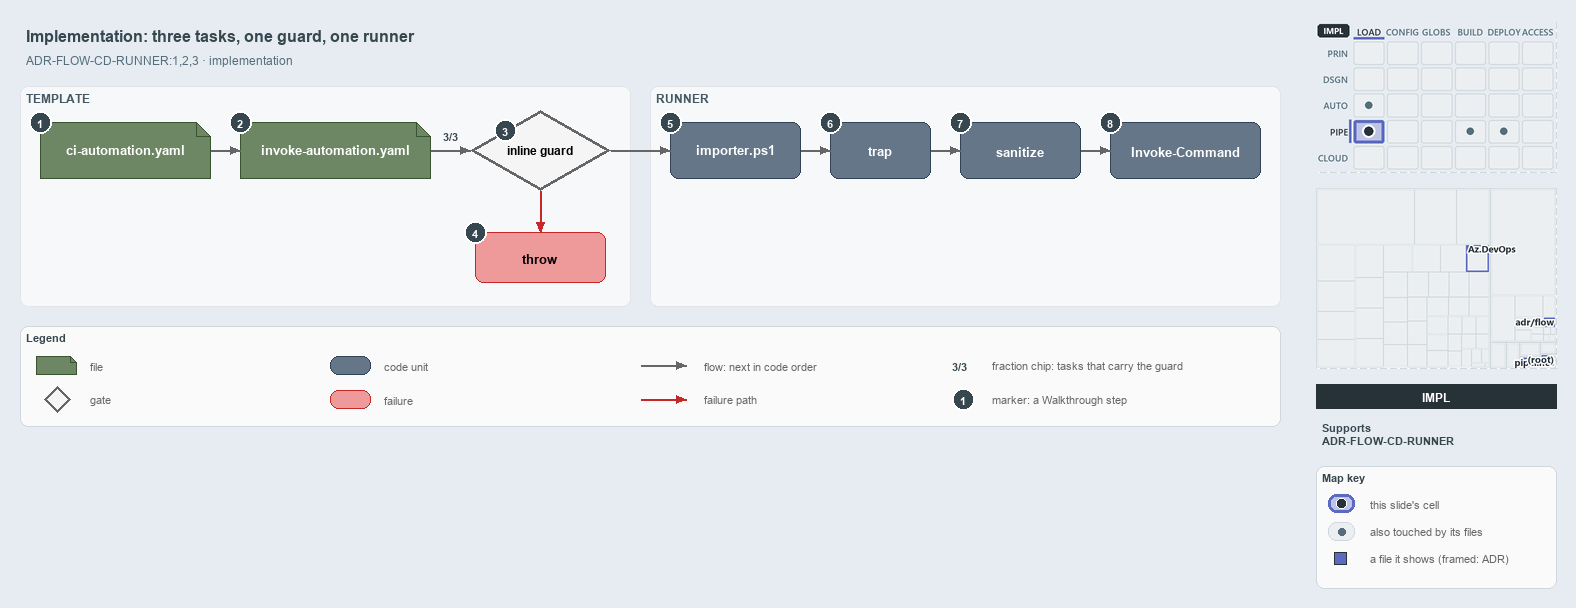

The diagram above was exported from draw.io. Its source (the exported page's mxGraphModel, read from the mxfile embedded in the PNG):
<mxGraphModel dx="1024" dy="768" grid="0" gridSize="10" guides="1" tooltips="1" connect="1" arrows="1" fold="1" page="1" pageScale="1" pageWidth="1572" pageHeight="600" background="#E6ECF2" math="0" shadow="0">
  <root>
    <mxCell id="0" />
    <mxCell id="1" parent="0" />
    <mxCell id="title" value="Implementation: three tasks, one guard, one runner" style="text;html=1;align=left;verticalAlign=middle;fontSize=16;fontStyle=1;fontColor=#37474F;" vertex="1" parent="1">
      <mxGeometry x="20" y="14" width="1260" height="30" as="geometry" />
    </mxCell>
    <mxCell id="subtitle" value="ADR-FLOW-CD-RUNNER:1,2,3 &amp;#183; implementation" style="text;html=1;align=left;verticalAlign=middle;fontSize=12;fontColor=#546E7A;" vertex="1" parent="1">
      <mxGeometry x="20" y="44" width="1240" height="20" as="geometry" />
    </mxCell>
    <mxCell id="band-template" value="TEMPLATE" style="rounded=1;html=1;arcSize=3;fillColor=#F6F8FA;strokeColor=#E1E4E8;verticalAlign=top;align=left;spacingLeft=8;fontStyle=1;fontSize=12;fontColor=#455A64;" vertex="1" parent="1">
      <mxGeometry x="20" y="80" width="610" height="220" as="geometry" />
    </mxCell>
    <mxCell id="band-runner" value="RUNNER" style="rounded=1;html=1;arcSize=3;fillColor=#F6F8FA;strokeColor=#E1E4E8;verticalAlign=top;align=left;spacingLeft=8;fontStyle=1;fontSize=12;fontColor=#455A64;" vertex="1" parent="1">
      <mxGeometry x="650" y="80" width="630" height="220" as="geometry" />
    </mxCell>
    <mxCell id="ci" value="&lt;b&gt;ci-automation.yaml&lt;/b&gt;" style="shape=note;size=14;whiteSpace=wrap;html=1;fillColor=#6d8764;strokeColor=#3a5431;fontSize=13;fontColor=#FFFFFF;" vertex="1" parent="1">
      <mxGeometry x="40" y="116" width="170" height="56" as="geometry" />
    </mxCell>
    <mxCell id="template" value="&lt;b&gt;invoke-automation.yaml&lt;/b&gt;" style="shape=note;size=14;whiteSpace=wrap;html=1;fillColor=#6d8764;strokeColor=#3a5431;fontSize=13;fontColor=#FFFFFF;" vertex="1" parent="1">
      <mxGeometry x="240" y="116" width="190" height="56" as="geometry" />
    </mxCell>
    <mxCell id="guard" value="&lt;b&gt;inline guard&lt;/b&gt;" style="rhombus;whiteSpace=wrap;html=1;fillColor=#f5f5f5;strokeColor=#666666;strokeWidth=3;fontSize=12;" vertex="1" parent="1">
      <mxGeometry x="470" y="104" width="140" height="80" as="geometry" />
    </mxCell>
    <mxCell id="throw" value="&lt;b&gt;throw&lt;/b&gt;" style="rounded=1;whiteSpace=wrap;html=1;arcSize=20;fillColor=#EF9A9A;strokeColor=#C62828;fontSize=13;" vertex="1" parent="1">
      <mxGeometry x="475" y="226" width="130" height="50" as="geometry" />
    </mxCell>
    <mxCell id="importer" value="&lt;b&gt;importer.ps1&lt;/b&gt;" style="rounded=1;whiteSpace=wrap;html=1;arcSize=20;fillColor=#647687;strokeColor=#314354;fontSize=13;fontColor=#FFFFFF;" vertex="1" parent="1">
      <mxGeometry x="670" y="116" width="130" height="56" as="geometry" />
    </mxCell>
    <mxCell id="trap" value="&lt;b&gt;trap&lt;/b&gt;" style="rounded=1;whiteSpace=wrap;html=1;arcSize=20;fillColor=#647687;strokeColor=#314354;fontSize=13;fontColor=#FFFFFF;" vertex="1" parent="1">
      <mxGeometry x="830" y="116" width="100" height="56" as="geometry" />
    </mxCell>
    <mxCell id="sanitize" value="&lt;b&gt;sanitize&lt;/b&gt;" style="rounded=1;whiteSpace=wrap;html=1;arcSize=20;fillColor=#647687;strokeColor=#314354;fontSize=13;fontColor=#FFFFFF;" vertex="1" parent="1">
      <mxGeometry x="960" y="116" width="120" height="56" as="geometry" />
    </mxCell>
    <mxCell id="invoke" value="&lt;b&gt;Invoke-Command&lt;/b&gt;" style="rounded=1;whiteSpace=wrap;html=1;arcSize=20;fillColor=#647687;strokeColor=#314354;fontSize=13;fontColor=#FFFFFF;" vertex="1" parent="1">
      <mxGeometry x="1110" y="116" width="150" height="56" as="geometry" />
    </mxCell>
    <mxCell id="p-edge-ci-template-a" value="" style="text;html=1;strokeColor=none;fillColor=none;" vertex="1" parent="1">
      <mxGeometry x="210" y="144" width="1" height="1" as="geometry" />
    </mxCell>
    <mxCell id="p-edge-ci-template-b" value="" style="text;html=1;strokeColor=none;fillColor=none;" vertex="1" parent="1">
      <mxGeometry x="240" y="144" width="1" height="1" as="geometry" />
    </mxCell>
    <mxCell id="edge-ci-template" value="" style="edgeStyle=orthogonalEdgeStyle;rounded=1;html=1;fontSize=10;endArrow=block;strokeColor=#666666;" edge="1" parent="1" source="p-edge-ci-template-a" target="p-edge-ci-template-b">
      <mxGeometry relative="1" as="geometry" />
    </mxCell>
    <mxCell id="p-edge-template-guard-a" value="" style="text;html=1;strokeColor=none;fillColor=none;" vertex="1" parent="1">
      <mxGeometry x="430" y="144" width="1" height="1" as="geometry" />
    </mxCell>
    <mxCell id="p-edge-template-guard-b" value="" style="text;html=1;strokeColor=none;fillColor=none;" vertex="1" parent="1">
      <mxGeometry x="470" y="144" width="1" height="1" as="geometry" />
    </mxCell>
    <mxCell id="edge-template-guard" value="" style="edgeStyle=orthogonalEdgeStyle;rounded=1;html=1;fontSize=10;endArrow=block;strokeColor=#666666;" edge="1" parent="1" source="p-edge-template-guard-a" target="p-edge-template-guard-b">
      <mxGeometry relative="1" as="geometry" />
    </mxCell>
    <mxCell id="frac-template-guard" value="&lt;b&gt;3/3&lt;/b&gt;" style="text;html=1;align=center;verticalAlign=middle;fontSize=11;fontColor=#37474F;fillColor=#FFFFFF;strokeColor=none;" vertex="1" parent="1">
      <mxGeometry x="435" y="120" width="30" height="18" as="geometry" />
    </mxCell>
    <mxCell id="p-edge-guard-throw-a" value="" style="text;html=1;strokeColor=none;fillColor=none;" vertex="1" parent="1">
      <mxGeometry x="540" y="184" width="1" height="1" as="geometry" />
    </mxCell>
    <mxCell id="p-edge-guard-throw-b" value="" style="text;html=1;strokeColor=none;fillColor=none;" vertex="1" parent="1">
      <mxGeometry x="540" y="226" width="1" height="1" as="geometry" />
    </mxCell>
    <mxCell id="edge-guard-throw" value="" style="edgeStyle=orthogonalEdgeStyle;rounded=1;html=1;fontSize=10;endArrow=block;strokeColor=#C62828;" edge="1" parent="1" source="p-edge-guard-throw-a" target="p-edge-guard-throw-b">
      <mxGeometry relative="1" as="geometry" />
    </mxCell>
    <mxCell id="p-edge-guard-importer-a" value="" style="text;html=1;strokeColor=none;fillColor=none;" vertex="1" parent="1">
      <mxGeometry x="610" y="144" width="1" height="1" as="geometry" />
    </mxCell>
    <mxCell id="p-edge-guard-importer-b" value="" style="text;html=1;strokeColor=none;fillColor=none;" vertex="1" parent="1">
      <mxGeometry x="670" y="144" width="1" height="1" as="geometry" />
    </mxCell>
    <mxCell id="edge-guard-importer" value="" style="edgeStyle=orthogonalEdgeStyle;rounded=1;html=1;fontSize=10;endArrow=block;strokeColor=#666666;" edge="1" parent="1" source="p-edge-guard-importer-a" target="p-edge-guard-importer-b">
      <mxGeometry relative="1" as="geometry" />
    </mxCell>
    <mxCell id="p-edge-importer-trap-a" value="" style="text;html=1;strokeColor=none;fillColor=none;" vertex="1" parent="1">
      <mxGeometry x="800" y="144" width="1" height="1" as="geometry" />
    </mxCell>
    <mxCell id="p-edge-importer-trap-b" value="" style="text;html=1;strokeColor=none;fillColor=none;" vertex="1" parent="1">
      <mxGeometry x="830" y="144" width="1" height="1" as="geometry" />
    </mxCell>
    <mxCell id="edge-importer-trap" value="" style="edgeStyle=orthogonalEdgeStyle;rounded=1;html=1;fontSize=10;endArrow=block;strokeColor=#666666;" edge="1" parent="1" source="p-edge-importer-trap-a" target="p-edge-importer-trap-b">
      <mxGeometry relative="1" as="geometry" />
    </mxCell>
    <mxCell id="p-edge-trap-sanitize-a" value="" style="text;html=1;strokeColor=none;fillColor=none;" vertex="1" parent="1">
      <mxGeometry x="930" y="144" width="1" height="1" as="geometry" />
    </mxCell>
    <mxCell id="p-edge-trap-sanitize-b" value="" style="text;html=1;strokeColor=none;fillColor=none;" vertex="1" parent="1">
      <mxGeometry x="960" y="144" width="1" height="1" as="geometry" />
    </mxCell>
    <mxCell id="edge-trap-sanitize" value="" style="edgeStyle=orthogonalEdgeStyle;rounded=1;html=1;fontSize=10;endArrow=block;strokeColor=#666666;" edge="1" parent="1" source="p-edge-trap-sanitize-a" target="p-edge-trap-sanitize-b">
      <mxGeometry relative="1" as="geometry" />
    </mxCell>
    <mxCell id="p-edge-sanitize-invoke-a" value="" style="text;html=1;strokeColor=none;fillColor=none;" vertex="1" parent="1">
      <mxGeometry x="1080" y="144" width="1" height="1" as="geometry" />
    </mxCell>
    <mxCell id="p-edge-sanitize-invoke-b" value="" style="text;html=1;strokeColor=none;fillColor=none;" vertex="1" parent="1">
      <mxGeometry x="1110" y="144" width="1" height="1" as="geometry" />
    </mxCell>
    <mxCell id="edge-sanitize-invoke" value="" style="edgeStyle=orthogonalEdgeStyle;rounded=1;html=1;fontSize=10;endArrow=block;strokeColor=#666666;" edge="1" parent="1" source="p-edge-sanitize-invoke-a" target="p-edge-sanitize-invoke-b">
      <mxGeometry relative="1" as="geometry" />
    </mxCell>
    <mxCell id="mark-1" value="1" style="ellipse;html=1;fillColor=#37474F;strokeColor=#FFFFFF;strokeWidth=2;fontColor=#FFFFFF;fontStyle=1;fontSize=11;" vertex="1" parent="1">
      <mxGeometry x="29" y="105" width="22" height="22" as="geometry" />
    </mxCell>
    <mxCell id="mark-2" value="2" style="ellipse;html=1;fillColor=#37474F;strokeColor=#FFFFFF;strokeWidth=2;fontColor=#FFFFFF;fontStyle=1;fontSize=11;" vertex="1" parent="1">
      <mxGeometry x="229" y="105" width="22" height="22" as="geometry" />
    </mxCell>
    <mxCell id="mark-3" value="3" style="ellipse;html=1;fillColor=#37474F;strokeColor=#FFFFFF;strokeWidth=2;fontColor=#FFFFFF;fontStyle=1;fontSize=11;" vertex="1" parent="1">
      <mxGeometry x="494" y="113" width="22" height="22" as="geometry" />
    </mxCell>
    <mxCell id="mark-4" value="4" style="ellipse;html=1;fillColor=#37474F;strokeColor=#FFFFFF;strokeWidth=2;fontColor=#FFFFFF;fontStyle=1;fontSize=11;" vertex="1" parent="1">
      <mxGeometry x="464" y="215" width="22" height="22" as="geometry" />
    </mxCell>
    <mxCell id="mark-5" value="5" style="ellipse;html=1;fillColor=#37474F;strokeColor=#FFFFFF;strokeWidth=2;fontColor=#FFFFFF;fontStyle=1;fontSize=11;" vertex="1" parent="1">
      <mxGeometry x="659" y="105" width="22" height="22" as="geometry" />
    </mxCell>
    <mxCell id="mark-6" value="6" style="ellipse;html=1;fillColor=#37474F;strokeColor=#FFFFFF;strokeWidth=2;fontColor=#FFFFFF;fontStyle=1;fontSize=11;" vertex="1" parent="1">
      <mxGeometry x="819" y="105" width="22" height="22" as="geometry" />
    </mxCell>
    <mxCell id="mark-7" value="7" style="ellipse;html=1;fillColor=#37474F;strokeColor=#FFFFFF;strokeWidth=2;fontColor=#FFFFFF;fontStyle=1;fontSize=11;" vertex="1" parent="1">
      <mxGeometry x="949" y="105" width="22" height="22" as="geometry" />
    </mxCell>
    <mxCell id="mark-8" value="8" style="ellipse;html=1;fillColor=#37474F;strokeColor=#FFFFFF;strokeWidth=2;fontColor=#FFFFFF;fontStyle=1;fontSize=11;" vertex="1" parent="1">
      <mxGeometry x="1099" y="105" width="22" height="22" as="geometry" />
    </mxCell>
    <mxCell id="legend" value="&lt;b&gt;Legend&lt;/b&gt;" style="rounded=1;whiteSpace=wrap;html=1;arcSize=6;fillColor=#FAFAFA;strokeColor=#CFD8DC;align=left;verticalAlign=top;spacing=8;fontSize=11;fontColor=#37474F;" vertex="1" parent="1">
      <mxGeometry x="20" y="320" width="1260" height="100" as="geometry" />
    </mxCell>
    <mxCell id="legend-0" value="" style="shape=note;size=6;whiteSpace=wrap;html=1;fillColor=#6d8764;strokeColor=#3a5431;fontColor=#FFFFFF;" vertex="1" parent="1">
      <mxGeometry x="36" y="350" width="40" height="18" as="geometry" />
    </mxCell>
    <mxCell id="legend-0-text" value="file" style="text;html=1;align=left;verticalAlign=middle;fontSize=11;fontColor=#666666;" vertex="1" parent="1">
      <mxGeometry x="84" y="349" width="300" height="20" as="geometry" />
    </mxCell>
    <mxCell id="legend-1" value="" style="rhombus;whiteSpace=wrap;html=1;fillColor=#f5f5f5;strokeColor=#666666;strokeWidth=3;" vertex="1" parent="1">
      <mxGeometry x="44" y="380" width="26" height="26" as="geometry" />
    </mxCell>
    <mxCell id="legend-1-text" value="gate" style="text;html=1;align=left;verticalAlign=middle;fontSize=11;fontColor=#666666;" vertex="1" parent="1">
      <mxGeometry x="84" y="383" width="300" height="20" as="geometry" />
    </mxCell>
    <mxCell id="legend-2" value="" style="rounded=1;whiteSpace=wrap;html=1;arcSize=20;fillColor=#647687;strokeColor=#314354;fontColor=#FFFFFF;" vertex="1" parent="1">
      <mxGeometry x="330" y="350" width="40" height="18" as="geometry" />
    </mxCell>
    <mxCell id="legend-2-text" value="code unit" style="text;html=1;align=left;verticalAlign=middle;fontSize=11;fontColor=#666666;" vertex="1" parent="1">
      <mxGeometry x="378" y="349" width="300" height="20" as="geometry" />
    </mxCell>
    <mxCell id="legend-3" value="" style="rounded=1;whiteSpace=wrap;html=1;arcSize=20;fillColor=#EF9A9A;strokeColor=#C62828;" vertex="1" parent="1">
      <mxGeometry x="330" y="384" width="40" height="18" as="geometry" />
    </mxCell>
    <mxCell id="legend-3-text" value="failure" style="text;html=1;align=left;verticalAlign=middle;fontSize=11;fontColor=#666666;" vertex="1" parent="1">
      <mxGeometry x="378" y="383" width="300" height="20" as="geometry" />
    </mxCell>
    <mxCell id="p-legend-4-a" value="" style="text;html=1;strokeColor=none;fillColor=none;" vertex="1" parent="1">
      <mxGeometry x="640" y="359" width="1" height="1" as="geometry" />
    </mxCell>
    <mxCell id="p-legend-4-b" value="" style="text;html=1;strokeColor=none;fillColor=none;" vertex="1" parent="1">
      <mxGeometry x="686" y="359" width="1" height="1" as="geometry" />
    </mxCell>
    <mxCell id="legend-4" value="" style="edgeStyle=orthogonalEdgeStyle;rounded=1;html=1;fontSize=10;endArrow=block;strokeColor=#666666;" edge="1" parent="1" source="p-legend-4-a" target="p-legend-4-b">
      <mxGeometry relative="1" as="geometry" />
    </mxCell>
    <mxCell id="legend-4-text" value="flow: next in code order" style="text;html=1;align=left;verticalAlign=middle;fontSize=11;fontColor=#666666;" vertex="1" parent="1">
      <mxGeometry x="698" y="349" width="300" height="20" as="geometry" />
    </mxCell>
    <mxCell id="p-legend-5-a" value="" style="text;html=1;strokeColor=none;fillColor=none;" vertex="1" parent="1">
      <mxGeometry x="640" y="393" width="1" height="1" as="geometry" />
    </mxCell>
    <mxCell id="p-legend-5-b" value="" style="text;html=1;strokeColor=none;fillColor=none;" vertex="1" parent="1">
      <mxGeometry x="686" y="393" width="1" height="1" as="geometry" />
    </mxCell>
    <mxCell id="legend-5" value="" style="edgeStyle=orthogonalEdgeStyle;rounded=1;html=1;fontSize=10;endArrow=block;strokeColor=#C62828;" edge="1" parent="1" source="p-legend-5-a" target="p-legend-5-b">
      <mxGeometry relative="1" as="geometry" />
    </mxCell>
    <mxCell id="legend-5-text" value="failure path" style="text;html=1;align=left;verticalAlign=middle;fontSize=11;fontColor=#666666;" vertex="1" parent="1">
      <mxGeometry x="698" y="383" width="300" height="20" as="geometry" />
    </mxCell>
    <mxCell id="legend-6" value="&lt;b&gt;3/3&lt;/b&gt;" style="text;html=1;align=center;verticalAlign=middle;fontSize=11;fontColor=#37474F;fillColor=#FFFFFF;strokeColor=none;" vertex="1" parent="1">
      <mxGeometry x="944" y="350" width="30" height="18" as="geometry" />
    </mxCell>
    <mxCell id="legend-6-text" value="fraction chip: tasks that carry the guard" style="text;html=1;align=left;verticalAlign=middle;fontSize=11;fontColor=#666666;" vertex="1" parent="1">
      <mxGeometry x="986" y="349" width="320" height="20" as="geometry" />
    </mxCell>
    <mxCell id="legend-7" value="1" style="ellipse;html=1;fillColor=#37474F;strokeColor=#FFFFFF;strokeWidth=2;fontColor=#FFFFFF;fontStyle=1;fontSize=11;" vertex="1" parent="1">
      <mxGeometry x="952" y="382" width="22" height="22" as="geometry" />
    </mxCell>
    <mxCell id="legend-7-text" value="marker: a Walkthrough step" style="text;html=1;align=left;verticalAlign=middle;fontSize=11;fontColor=#666666;" vertex="1" parent="1">
      <mxGeometry x="986" y="383" width="320" height="20" as="geometry" />
    </mxCell>
    <mxCell id="minimap-stack" value="" style="shape=image;html=1;imageAspect=0;aspect=fixed;verticalLabelPosition=bottom;strokeColor=#CFD8DC;dashed=1;fillColor=#FAFAFA;image=data:image/png,(base64 omitted: 15492 chars);" vertex="1" parent="1">
      <mxGeometry x="1316" y="16" width="240" height="150" as="geometry" />
    </mxCell>
    <mxCell id="minimap-tree" value="" style="shape=image;html=1;imageAspect=0;aspect=fixed;verticalLabelPosition=bottom;strokeColor=#CFD8DC;dashed=1;fillColor=#FAFAFA;image=data:image/png,(base64 omitted: 13228 chars);" vertex="1" parent="1">
      <mxGeometry x="1316" y="182" width="240" height="180" as="geometry" />
    </mxCell>
    <mxCell id="lens-badge" value="IMPL" style="rounded=0;whiteSpace=wrap;html=1;align=center;verticalAlign=middle;fontSize=12;fontStyle=1;fontColor=#FFFFFF;fillColor=#263238;strokeColor=none;" vertex="1" parent="1">
      <mxGeometry x="1316" y="378" width="240" height="24" as="geometry" />
    </mxCell>
    <mxCell id="supports" value="&lt;b&gt;Supports&lt;/b&gt;&lt;br&gt;ADR-FLOW-CD-RUNNER" style="text;html=1;whiteSpace=wrap;align=left;verticalAlign=top;fontSize=11;fontColor=#37474F;" vertex="1" parent="1">
      <mxGeometry x="1316" y="410" width="240" height="38" as="geometry" />
    </mxCell>
    <mxCell id="mapkey" value="&lt;b&gt;Map key&lt;/b&gt;" style="rounded=1;whiteSpace=wrap;html=1;arcSize=6;fillColor=#FAFAFA;strokeColor=#CFD8DC;align=left;verticalAlign=top;spacing=8;fontSize=11;fontColor=#37474F;" vertex="1" parent="1">
      <mxGeometry x="1316" y="460" width="240" height="122" as="geometry" />
    </mxCell>
    <mxCell id="mapkey-here" value="" style="rounded=1;arcSize=20;html=1;fillColor=#BEC4E6;strokeColor=#5C6BC0;strokeWidth=3;" vertex="1" parent="1">
      <mxGeometry x="1328" y="488" width="26" height="18" as="geometry" />
    </mxCell>
    <mxCell id="mapkey-here-dot" value="" style="ellipse;html=1;fillColor=#263238;strokeColor=#FFFFFF;strokeWidth=1.5;" vertex="1" parent="1">
      <mxGeometry x="1336" y="492" width="10" height="10" as="geometry" />
    </mxCell>
    <mxCell id="mapkey-here-text" value="this slide's cell" style="text;html=1;align=left;verticalAlign=middle;fontSize=11;fontColor=#666666;" vertex="1" parent="1">
      <mxGeometry x="1364" y="487" width="180" height="20" as="geometry" />
    </mxCell>
    <mxCell id="mapkey-touched" value="" style="rounded=1;arcSize=20;html=1;fillColor=#ECEFF1;strokeColor=#CFD8DC;" vertex="1" parent="1">
      <mxGeometry x="1328" y="516" width="26" height="18" as="geometry" />
    </mxCell>
    <mxCell id="mapkey-touched-dot" value="" style="ellipse;html=1;fillColor=#546E7A;strokeColor=none;" vertex="1" parent="1">
      <mxGeometry x="1338" y="522" width="7" height="7" as="geometry" />
    </mxCell>
    <mxCell id="mapkey-touched-text" value="also touched by its files" style="text;html=1;align=left;verticalAlign=middle;fontSize=11;fontColor=#666666;" vertex="1" parent="1">
      <mxGeometry x="1364" y="515" width="180" height="20" as="geometry" />
    </mxCell>
    <mxCell id="mapkey-file" value="" style="rounded=0;html=1;fillColor=#5C6BC0;strokeColor=#263238;strokeWidth=1.5;" vertex="1" parent="1">
      <mxGeometry x="1334" y="546" width="12" height="12" as="geometry" />
    </mxCell>
    <mxCell id="mapkey-file-text" value="a file it shows (framed: ADR)" style="text;html=1;align=left;verticalAlign=middle;fontSize=11;fontColor=#666666;" vertex="1" parent="1">
      <mxGeometry x="1364" y="542" width="180" height="20" as="geometry" />
    </mxCell>
  </root>
</mxGraphModel>